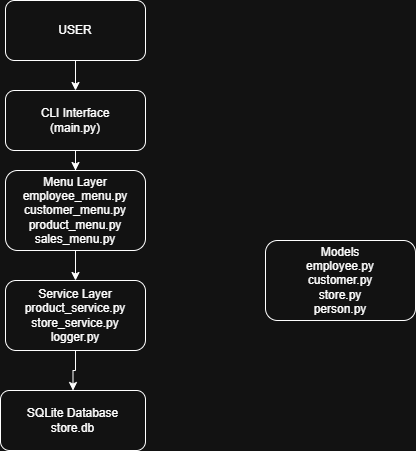

The diagram above was exported from draw.io. Its source (the exported page's mxGraphModel, read from the mxfile embedded in the PNG):
<mxGraphModel dx="1418" dy="780" grid="1" gridSize="10" guides="1" tooltips="1" connect="1" arrows="1" fold="1" page="1" pageScale="1" pageWidth="2339" pageHeight="3300" math="0" shadow="0">
  <root>
    <mxCell id="0" />
    <mxCell id="1" parent="0" />
    <mxCell id="mHV2PXJmrZ2nIhuvO1b5-7" edge="1" parent="1" source="mHV2PXJmrZ2nIhuvO1b5-1" style="edgeStyle=orthogonalEdgeStyle;rounded=0;orthogonalLoop=1;jettySize=auto;html=1;entryX=0.5;entryY=0;entryDx=0;entryDy=0;" target="mHV2PXJmrZ2nIhuvO1b5-2" value="">
      <mxGeometry relative="1" as="geometry" />
    </mxCell>
    <mxCell id="mHV2PXJmrZ2nIhuvO1b5-1" parent="1" style="rounded=1;whiteSpace=wrap;html=1;" value="USER" vertex="1">
      <mxGeometry height="60" width="140" x="220" y="60" as="geometry" />
    </mxCell>
    <mxCell id="mHV2PXJmrZ2nIhuvO1b5-8" edge="1" parent="1" source="mHV2PXJmrZ2nIhuvO1b5-2" style="edgeStyle=orthogonalEdgeStyle;rounded=0;orthogonalLoop=1;jettySize=auto;html=1;" target="mHV2PXJmrZ2nIhuvO1b5-3" value="">
      <mxGeometry relative="1" as="geometry" />
    </mxCell>
    <mxCell id="mHV2PXJmrZ2nIhuvO1b5-2" parent="1" style="rounded=1;whiteSpace=wrap;html=1;" value="CLI Interface&lt;div&gt;(main.py)&lt;/div&gt;" vertex="1">
      <mxGeometry height="60" width="140" x="220" y="150" as="geometry" />
    </mxCell>
    <mxCell id="mHV2PXJmrZ2nIhuvO1b5-9" edge="1" parent="1" source="mHV2PXJmrZ2nIhuvO1b5-3" style="edgeStyle=orthogonalEdgeStyle;rounded=0;orthogonalLoop=1;jettySize=auto;html=1;" target="mHV2PXJmrZ2nIhuvO1b5-4" value="">
      <mxGeometry relative="1" as="geometry" />
    </mxCell>
    <mxCell id="mHV2PXJmrZ2nIhuvO1b5-3" parent="1" style="rounded=1;whiteSpace=wrap;html=1;" value="&lt;div&gt;Menu Layer&lt;/div&gt;&lt;div&gt;employee_menu.py&lt;/div&gt;&lt;div&gt;customer_menu.py&lt;/div&gt;&lt;div&gt;product_menu.py&lt;/div&gt;&lt;div&gt;sales_menu.py&lt;/div&gt;" vertex="1">
      <mxGeometry height="80" width="140" x="220" y="230" as="geometry" />
    </mxCell>
    <mxCell id="mHV2PXJmrZ2nIhuvO1b5-4" parent="1" style="rounded=1;whiteSpace=wrap;html=1;" value="&lt;div&gt;Service Layer&lt;/div&gt;&lt;div&gt;product_service.py&lt;/div&gt;&lt;div&gt;store_service.py&lt;/div&gt;&lt;div&gt;logger.py&lt;/div&gt;" vertex="1">
      <mxGeometry height="70" width="140" x="220" y="340" as="geometry" />
    </mxCell>
    <mxCell id="mHV2PXJmrZ2nIhuvO1b5-11" edge="1" parent="1" source="mHV2PXJmrZ2nIhuvO1b5-4" style="edgeStyle=orthogonalEdgeStyle;rounded=0;orthogonalLoop=1;jettySize=auto;html=1;" target="mHV2PXJmrZ2nIhuvO1b5-6" value="">
      <mxGeometry relative="1" as="geometry" />
    </mxCell>
    <mxCell id="mHV2PXJmrZ2nIhuvO1b5-5" parent="1" style="rounded=1;whiteSpace=wrap;html=1;" value="&lt;div&gt;Models&lt;/div&gt;&lt;div&gt;employee.py&lt;/div&gt;&lt;div&gt;customer.py&lt;/div&gt;&lt;div&gt;store.py&lt;/div&gt;&lt;div&gt;person.py&lt;/div&gt;" vertex="1">
      <mxGeometry height="80" width="150" x="480" y="300" as="geometry" />
    </mxCell>
    <mxCell id="mHV2PXJmrZ2nIhuvO1b5-6" parent="1" style="rounded=1;whiteSpace=wrap;html=1;" value="SQLite Database&lt;div&gt;store.db&lt;/div&gt;" vertex="1">
      <mxGeometry height="60" width="145" x="215" y="450" as="geometry" />
    </mxCell>
  </root>
</mxGraphModel>